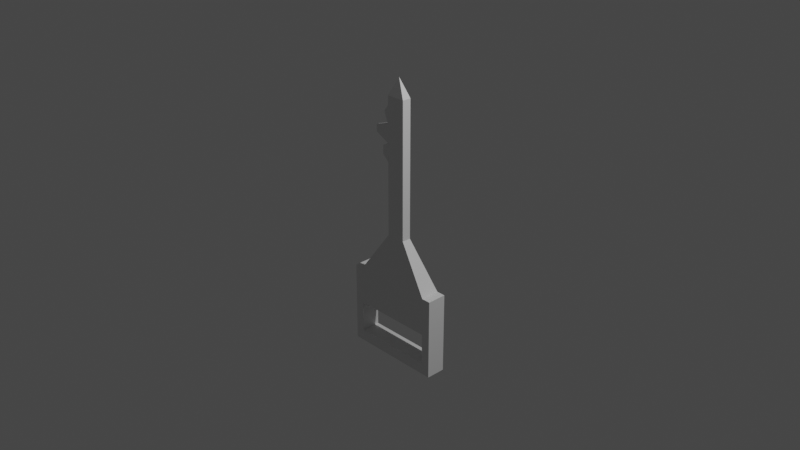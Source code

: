 # Source: keyitem.blend  (saved by Blender 2.93.20; exported with 4.5.12 LTS)
import bpy
from mathutils import Matrix  # noqa: F401  (used for matrix-valued properties, if any)

bpy.ops.wm.read_factory_settings(use_empty=True)
scene = bpy.context.scene
scene.name = 'Scene'

# ---- collections
col_collection = bpy.data.collections.new('Collection'); scene.collection.children.link(col_collection)

# ---- materials (node trees are filled in below, after node groups)
mat_material = bpy.data.materials.new('Material')
mat_material.alpha_threshold = 0.0
mat_material.use_transparent_shadow = False
mat_material.line_color = (0.0, 0.0, 0.0, 1.0)

# ---- material node trees
mat_material.use_nodes = True; mat_material.node_tree.nodes.clear()
_N = mat_material.node_tree.nodes; _L = mat_material.node_tree.links
n0 = _N.new('ShaderNodeOutputMaterial'); n0.name = 'Material Output'; n0.location = (300, 300)
n1 = _N.new('ShaderNodeBsdfPrincipled'); n1.name = 'Principled BSDF'; n1.location = (10, 300)
n1.distribution = 'GGX'
n1.subsurface_method = 'BURLEY'
n1.inputs[2].default_value = 0.4
n1.inputs[3].default_value = 1.45
n1.inputs[27].default_value = (0.0, 0.0, 0.0, 1.0)
n1.inputs[28].default_value = 1.0
_L.new(n1.outputs[0], n0.inputs[0])
n0.is_active_output = True

# ---- world
world_world = bpy.data.worlds.new('World'); scene.world = world_world
world_world.use_nodes = True; world_world.node_tree.nodes.clear()
_N = world_world.node_tree.nodes; _L = world_world.node_tree.links
n0 = _N.new('ShaderNodeOutputWorld'); n0.name = 'World Output'; n0.location = (300, 300)
n1 = _N.new('ShaderNodeBackground'); n1.name = 'Background'; n1.location = (10, 300)
n1.inputs[0].default_value = (0.05088, 0.05088, 0.05088, 1.0)
_L.new(n1.outputs[0], n0.inputs[0])
n0.is_active_output = True
world_world.color = (0.05088, 0.05088, 0.05088)
world_world.use_sun_shadow = False
world_world.sun_shadow_jitter_overblur = 0.0

# ---- cameras
cam_camera = bpy.data.cameras.new('Camera')
cam_camera.clip_end = 100.0
cam_camera.ortho_scale = 7.314

# ---- lights
light_light = bpy.data.lights.new('Light', 'POINT')
light_light.transmission_factor = 0.0
light_light.energy = 1000.0
light_light.shadow_soft_size = 0.1
light_light.shadow_maximum_resolution = 0.006
light_light.use_absolute_resolution = True

# ---- meshes
me_cube = bpy.data.meshes.new('Cube')
me_cube.from_pydata([(0.1051, 0.04958, 0.6051), (0.1051, 0.04958, -0.2051), (0.1051, -0.04958, 0.6051), (0.1051, -0.04958, -0.2051), (-0.1051, 0.04958, 0.6051), (-0.1051, 0.04958, -0.2051), (-0.1051, -0.04958, 0.6051), (-0.1051, -0.04958, -0.2051), (0.1051, 0.04958, 0.8051), (0.1051, -0.04958, 0.8051), (-0.1051, 0.04958, 0.8051), (-0.1051, -0.04958, 0.8051), (0.1051, 0.04958, 1.005), (0.1051, -0.04958, 1.005), (-0.1051, 0.04958, 1.005), (-0.1051, -0.04958, 1.005), (0.1051, 0.04958, 1.205), (0.1051, -0.04958, 1.205), (-0.1051, 0.04958, 1.205), (-0.1051, -0.04958, 1.205), (0.4536, 0.1073, -0.7051), (0.4536, -0.1073, -0.7051), (-0.4536, 0.1073, -0.7051), (-0.4536, -0.1073, -0.7051), (0.4536, 0.1073, -1.605), (0.4536, -0.1073, -1.605), (-0.4536, 0.1073, -1.605), (-0.4536, -0.1073, -1.605), (-0.2051, 0.02427, 0.6562), (-0.2051, -0.02427, 0.6562), (-0.2051, 0.02427, 0.7541), (-0.2051, -0.02427, 0.7541), (-0.3051, 0.01901, 0.8668), (-0.3051, -0.01901, 0.8668), (-0.3051, 0.01901, 0.9435), (-0.3051, -0.01901, 0.9435), (-0.2051, 0.003469, 1.098), (-0.2051, -0.003469, 1.098), (-0.2051, 0.003469, 1.112), (-0.2051, -0.003469, 1.112), (-0.4536, -0.1073, -1.48), (0.4536, -0.1073, -1.48), (-0.4536, 0.1073, -1.48), (0.4536, 0.1073, -1.48), (0.4536, -0.1073, -1.13), (0.4536, 0.1073, -1.13), (-0.4536, -0.1073, -1.13), (-0.4536, 0.1073, -1.13), (-0.5536, 0.1073, -0.7051), (-0.5536, -0.1073, -0.7051), (-0.5536, 0.1073, -1.605), (-0.5536, -0.1073, -1.605), (-0.5536, -0.1073, -1.48), (-0.5536, 0.1073, -1.48), (-0.5536, -0.1073, -1.13), (-0.5536, 0.1073, -1.13), (0.5536, 0.1073, -0.7051), (0.5536, -0.1073, -0.7051), (0.5536, 0.1073, -1.605), (0.5536, -0.1073, -1.605), (0.5536, -0.1073, -1.48), (0.5536, 0.1073, -1.48), (0.5536, -0.1073, -1.13), (0.5536, 0.1073, -1.13), (0.1051, 0.04958, 1.305), (0.1051, -0.04958, 1.305), (-0.1051, 0.04958, 1.305), (-0.1051, -0.04958, 1.305), (0.0, 0.0, 1.505)], [], [(2, 0, 8, 9), (3, 2, 6, 7), (7, 6, 4, 5), (5, 1, 20, 22), (1, 0, 2, 3), (5, 4, 0, 1), (10, 11, 33, 32), (0, 4, 10, 8), (6, 2, 9, 11), (10, 4, 28, 30), (12, 14, 18, 16), (11, 9, 13, 15), (8, 10, 14, 12), (9, 8, 12, 13), (19, 17, 65, 67), (13, 12, 16, 17), (18, 14, 36, 38), (15, 13, 17, 19), (41, 40, 27, 25), (3, 7, 23, 21), (7, 5, 22, 23), (1, 3, 21, 20), (26, 24, 25, 27), (23, 22, 48, 49), (41, 25, 59, 60), (42, 43, 24, 26), (28, 29, 31, 30), (11, 10, 30, 31), (6, 11, 31, 29), (4, 6, 29, 28), (32, 33, 35, 34), (14, 10, 32, 34), (11, 15, 35, 33), (15, 14, 34, 35), (36, 37, 39, 38), (19, 18, 38, 39), (15, 19, 39, 37), (14, 15, 37, 36), (43, 42, 40, 41), (22, 47, 55, 48), (42, 47, 46, 40), (21, 23, 46, 44), (40, 46, 54, 52), (20, 21, 57, 56), (22, 20, 45, 47), (47, 45, 44, 46), (21, 44, 62, 57), (52, 53, 50, 51), (54, 55, 53, 52), (49, 48, 55, 54), (42, 26, 50, 53), (26, 27, 51, 50), (47, 42, 53, 55), (27, 40, 52, 51), (46, 23, 49, 54), (61, 60, 59, 58), (63, 62, 60, 61), (56, 57, 62, 63), (44, 41, 60, 62), (25, 24, 58, 59), (24, 43, 61, 58), (45, 20, 56, 63), (43, 45, 63, 61), (45, 43, 41, 44), (18, 19, 67, 66), (17, 16, 64, 65), (16, 18, 66, 64), (66, 67, 68), (67, 65, 68), (64, 66, 68), (65, 64, 68)])
_uv = me_cube.uv_layers.new(name='UVMap')
_uv.uv.foreach_set('vector', [0.625, 0.75, 0.625, 0.5, 0.625, 0.5, 0.625, 0.75, 0.375, 0.75, 0.625, 0.75, 0.625, 1.0, 0.375, 1.0, 0.375, 0.0, 0.625, 0.0, 0.625, 0.25, 0.375, 0.25, 0.375, 0.25, 0.375, 0.5, 0.375, 0.5, 0.375, 0.25, 0.375, 0.5, 0.625, 0.5, 0.625, 0.75, 0.375, 0.75, 0.375, 0.25, 0.625, 0.25, 0.625, 0.5, 0.375, 0.5, 0.625, 0.25, 0.625, 0.0, 0.625, 0.0, 0.625, 0.25, 0.625, 0.5, 0.625, 0.25, 0.625, 0.25, 0.625, 0.5, 0.625, 1.0, 0.625, 0.75, 0.625, 0.75, 0.625, 1.0, 0.625, 0.25, 0.625, 0.25, 0.625, 0.25, 0.625, 0.25, 0.625, 0.5, 0.625, 0.25, 0.625, 0.25, 0.625, 0.5, 0.625, 1.0, 0.625, 0.75, 0.625, 0.75, 0.625, 1.0, 0.625, 0.5, 0.625, 0.25, 0.625, 0.25, 0.625, 0.5, 0.625, 0.75, 0.625, 0.5, 0.625, 0.5, 0.625, 0.75, 0.625, 1.0, 0.625, 0.75, 0.625, 0.75, 0.625, 1.0, 0.625, 0.75, 0.625, 0.5, 0.625, 0.5, 0.625, 0.75, 0.625, 0.25, 0.625, 0.25, 0.625, 0.25, 0.625, 0.25, 0.625, 1.0, 0.625, 0.75, 0.625, 0.75, 0.625, 1.0, 0.375, 0.75, 0.375, 1.0, 0.375, 1.0, 0.375, 0.75, 0.375, 0.75, 0.375, 1.0, 0.375, 1.0, 0.375, 0.75, 0.375, 0.0, 0.375, 0.25, 0.375, 0.25, 0.375, 0.0, 0.375, 0.5, 0.375, 0.75, 0.375, 0.75, 0.375, 0.5, 0.125, 0.5, 0.375, 0.5, 0.375, 0.75, 0.125, 0.75, 0.375, 0.0, 0.375, 0.25, 0.375, 0.25, 0.375, 0.0, 0.375, 0.75, 0.375, 0.75, 0.375, 0.75, 0.375, 0.75, 0.375, 0.25, 0.375, 0.5, 0.375, 0.5, 0.375, 0.25, 0.625, 0.25, 0.625, 0.0, 0.625, 0.0, 0.625, 0.25, 0.625, 0.0, 0.625, 0.25, 0.625, 0.25, 0.625, 0.0, 0.625, 1.0, 0.625, 1.0, 0.625, 1.0, 0.625, 1.0, 0.625, 0.25, 0.625, 0.0, 0.625, 0.0, 0.625, 0.25, 0.625, 0.25, 0.625, 0.0, 0.625, 0.0, 0.625, 0.25, 0.625, 0.25, 0.625, 0.25, 0.625, 0.25, 0.625, 0.25, 0.625, 1.0, 0.625, 1.0, 0.625, 1.0, 0.625, 1.0, 0.625, 0.0, 0.625, 0.25, 0.625, 0.25, 0.625, 0.0, 0.625, 0.25, 0.625, 0.0, 0.625, 0.0, 0.625, 0.25, 0.875, 0.75, 0.875, 0.5, 0.875, 0.5, 0.875, 0.75, 0.625, 1.0, 0.625, 1.0, 0.625, 1.0, 0.625, 1.0, 0.625, 0.25, 0.625, 0.0, 0.625, 0.0, 0.625, 0.25, 0.375, 0.5, 0.375, 0.25, 0.375, 0.25, 0.375, 0.5, 0.375, 0.25, 0.375, 0.25, 0.375, 0.25, 0.375, 0.25, 0.375, 0.25, 0.375, 0.25, 0.375, 0.25, 0.375, 0.25, 0.375, 0.75, 0.375, 1.0, 0.375, 1.0, 0.375, 0.75, 0.375, 1.0, 0.375, 1.0, 0.375, 1.0, 0.375, 1.0, 0.375, 0.5, 0.375, 0.75, 0.375, 0.75, 0.375, 0.5, 0.375, 0.25, 0.375, 0.5, 0.375, 0.5, 0.375, 0.25, 0.375, 0.25, 0.375, 0.5, 0.375, 0.5, 0.375, 0.25, 0.375, 0.75, 0.375, 0.75, 0.375, 0.75, 0.375, 0.75, 0.375, 0.0, 0.375, 0.25, 0.375, 0.25, 0.375, 0.0, 0.375, 0.0, 0.375, 0.25, 0.375, 0.25, 0.375, 0.0, 0.375, 0.0, 0.375, 0.25, 0.375, 0.25, 0.375, 0.0, 0.375, 0.25, 0.375, 0.25, 0.375, 0.25, 0.375, 0.25, 0.125, 0.5, 0.125, 0.75, 0.125, 0.75, 0.125, 0.5, 0.375, 0.25, 0.375, 0.25, 0.375, 0.25, 0.375, 0.25, 0.375, 1.0, 0.375, 1.0, 0.375, 1.0, 0.375, 1.0, 0.375, 1.0, 0.375, 1.0, 0.375, 1.0, 0.375, 1.0, 0.375, 0.5, 0.375, 0.75, 0.375, 0.75, 0.375, 0.5, 0.375, 0.5, 0.375, 0.75, 0.375, 0.75, 0.375, 0.5, 0.375, 0.5, 0.375, 0.75, 0.375, 0.75, 0.375, 0.5, 0.375, 0.75, 0.375, 0.75, 0.375, 0.75, 0.375, 0.75, 0.375, 0.75, 0.375, 0.5, 0.375, 0.5, 0.375, 0.75, 0.375, 0.5, 0.375, 0.5, 0.375, 0.5, 0.375, 0.5, 0.375, 0.5, 0.375, 0.5, 0.375, 0.5, 0.375, 0.5, 0.375, 0.5, 0.375, 0.5, 0.375, 0.5, 0.375, 0.5, 0.375, 0.5, 0.375, 0.5, 0.375, 0.5, 0.375, 0.5, 0.875, 0.5, 0.875, 0.75, 0.875, 0.75, 0.875, 0.5, 0.625, 0.75, 0.625, 0.5, 0.625, 0.5, 0.625, 0.75, 0.625, 0.5, 0.625, 0.25, 0.625, 0.25, 0.625, 0.5, 0.875, 0.5, 0.875, 0.75, 0.875, 0.5, 0.625, 1.0, 0.625, 0.75, 0.625, 1.0, 0.625, 0.5, 0.625, 0.25, 0.625, 0.5, 0.625, 0.75, 0.625, 0.5, 0.625, 0.75])
me_cube.materials.append(mat_material)
me_cube.use_remesh_preserve_volume = False
me_cube.use_remesh_preserve_attributes = False
me_cube.use_mirror_vertex_groups = False
me_cube.update()

# ---- objects
ob_cube = bpy.data.objects.new('Cube', me_cube)
ob_light = bpy.data.objects.new('Light', light_light)
ob_camera = bpy.data.objects.new('Camera', cam_camera)

# ---- transforms, parenting, visibility, modifiers, constraints
ob_cube.location = (0.0, 0.0, 0.0)
ob_cube.lock_rotations_4d = False
ob_cube.empty_display_type = 'ARROWS'
ob_cube.lineart.crease_threshold = 0.0
ob_light.location = (4.076, 1.005, 5.904)
ob_light.rotation_euler = (0.6503, 0.05522, 1.866)
ob_light.lock_rotations_4d = False
ob_light.empty_display_type = 'ARROWS'
ob_light.color = (0.0, 0.0, 0.0, 0.0)
ob_light.lineart.crease_threshold = 0.0
ob_camera.location = (7.359, -6.926, 4.958)
ob_camera.rotation_euler = (1.109, 0.0, 0.8149)
ob_camera.lock_rotations_4d = False
ob_camera.empty_display_type = 'ARROWS'
ob_camera.color = (0.0, 0.0, 0.0, 0.0)
ob_camera.display_type = 'WIRE'
ob_camera.lineart.crease_threshold = 0.0

# ---- collection membership
col_collection.objects.link(ob_cube)
col_collection.objects.link(ob_light)
col_collection.objects.link(ob_camera)

# ---- scene / render settings (as saved in the file)
scene.camera = ob_camera
scene.frame_start = 1; scene.frame_end = 250; scene.frame_set(1)
scene.render.engine = 'BLENDER_EEVEE_NEXT'
scene.cycles.use_denoising = False
scene.cycles.samples = 128
scene.cycles.sampling_pattern = 'TABULATED_SOBOL'
scene.cycles.use_adaptive_sampling = False
scene.cycles.use_light_tree = False
scene.view_settings.view_transform = 'Filmic'
bpy.context.view_layer.update()

